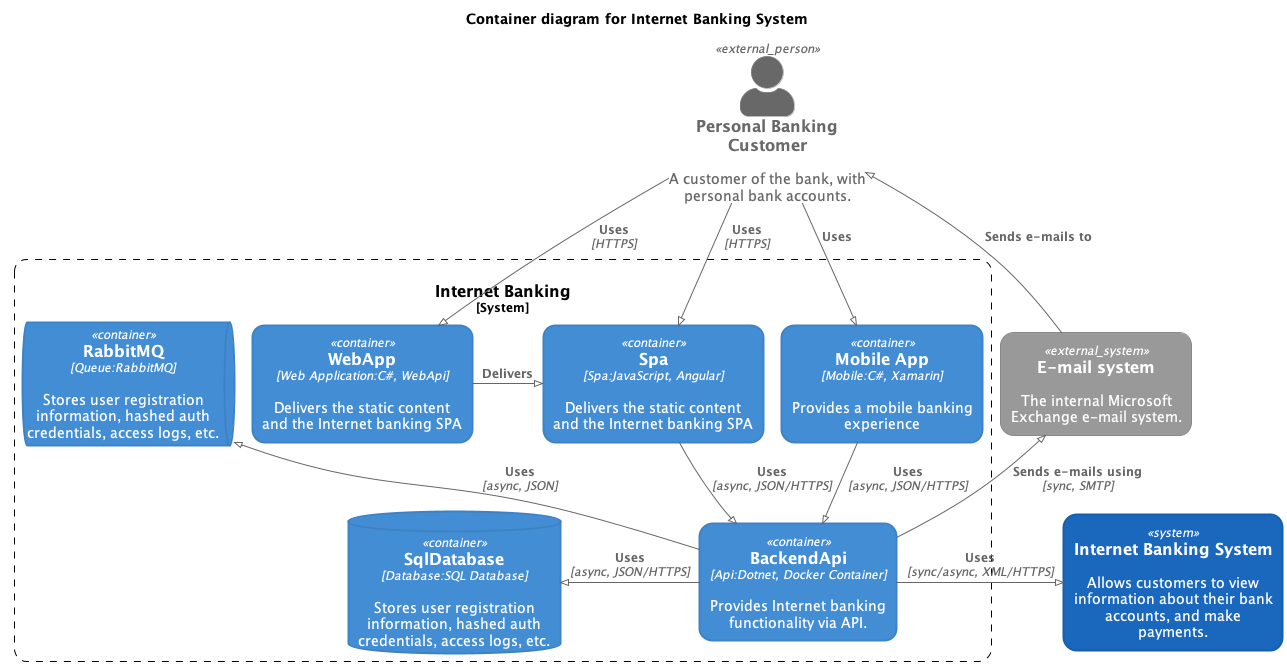

The diagram above was rendered by PlantUML. Its source (embedded in the PNG):
@startuml container-diagram-for-internet-banking-system-c4container
!pragma layout smetana
!include ../.c4s/C4_Container.puml

UpdateElementStyle("system", $bgColor=#1a67be,$fontColor=#FFFFFF,$borderColor=#175eaa,$shadowing="false",$shape=RoundedBoxShape(),$borderStyle=SolidLine(),$borderThickness=2)
UpdateElementStyle("external_system", $bgColor=#999999,$fontColor=#FFFFFF,$borderColor=#8a8a8a,$shadowing="false",$shape=RoundedBoxShape(),$borderStyle=SolidLine(),$borderThickness=1)
UpdateElementStyle("person", $bgColor=#0d437b,$fontColor=#FFFFFF,$borderColor=#0d437b,$shadowing="false",$shape=RoundedBoxShape(),$borderStyle=SolidLine(),$borderThickness=2)
UpdateElementStyle("component", $bgColor=#85bbf0,$fontColor=#000000,$borderColor=#78a8d9,$shadowing="false",$shape=RoundedBoxShape(),$borderStyle=SolidLine(),$borderThickness=2)
UpdateElementStyle("external_component", $bgColor=#999999,$fontColor=#FFFFFF,$borderColor=#8a8a8a,$shadowing="false",$shape=RoundedBoxShape(),$borderStyle=SolidLine(),$borderThickness=1)
UpdateElementStyle("container", $bgColor=#438dd4,$fontColor=#FFFFFF,$borderColor=#3e82c5,$shadowing="false",$shape=RoundedBoxShape(),$borderStyle=SolidLine(),$borderThickness=2)
UpdateElementStyle("external_container", $bgColor=#999999,$fontColor=#FFFFFF,$borderColor=#8a8a8a,$shadowing="false",$shape=RoundedBoxShape(),$borderStyle=SolidLine(),$borderThickness=1)
UpdateBoundaryStyle($elementName=system,$bgColor=#FFFFFF,$fontColor=#000000,$borderColor=#000000,$shadowing="false",$shape=RoundedBoxShape())
UpdateBoundaryStyle($elementName=container,$bgColor=#FFFFFF,$fontColor=#000000,$borderColor=#000000,$shadowing="false",$shape=RoundedBoxShape())
UpdateBoundaryStyle($elementName=enterprise,$bgColor=#FFFFFF,$fontColor=#000000,$borderColor=#000000,$shadowing="false",$shape=RoundedBoxShape())
SHOW_PERSON_PORTRAIT()
LAYOUT_TOP_DOWN()

title Container diagram for Internet Banking System

Person_Ext(Customer, "Personal Banking Customer", "A customer of the bank, with personal bank accounts.")
System(BankingSystem, "Internet Banking System", "Allows customers to view information about their bank accounts, and make payments.")
System_Ext(MailSystem, "E-mail system", "The internal Microsoft Exchange e-mail system.")

System_Boundary(c1, "Internet Banking") {
    Container(WebApp, "WebApp", "Web Application:C#, WebApi", "Delivers the static content and the Internet banking SPA")
    Container(Spa, "Spa", "Spa:JavaScript, Angular", "Delivers the static content and the Internet banking SPA")
    Container(MobileApp, "Mobile App", "Mobile:C#, Xamarin", "Provides a mobile banking experience")
    ContainerDb(SqlDatabase, "SqlDatabase", "Database:SQL Database", "Stores user registration information, hashed auth credentials, access logs, etc.")
    ContainerQueue(RabbitMQ, "RabbitMQ", "Queue:RabbitMQ", "Stores user registration information, hashed auth credentials, access logs, etc.")
    Container(BackendApi, "BackendApi", "Api:Dotnet, Docker Container", "Provides Internet banking functionality via API.")
}


Rel(Customer, WebApp, "Uses", "HTTPS")
Rel(Customer, Spa, "Uses", "HTTPS")
Rel(Customer, MobileApp, "Uses")
Rel_Neighbor(WebApp, Spa, "Delivers")
Rel(Spa, BackendApi, "Uses", "async, JSON/HTTPS")
Rel(MobileApp, BackendApi, "Uses", "async, JSON/HTTPS")
Rel_Back_Neighbor(SqlDatabase, BackendApi, "Uses", "async, JSON/HTTPS")
Rel_Back(RabbitMQ, BackendApi, "Uses", "async, JSON")
Rel_Back(Customer, MailSystem, "Sends e-mails to")
Rel_Back(MailSystem, BackendApi, "Sends e-mails using", "sync, SMTP")
Rel_Neighbor(BackendApi, BankingSystem, "Uses", "sync/async, XML/HTTPS")
@enduml